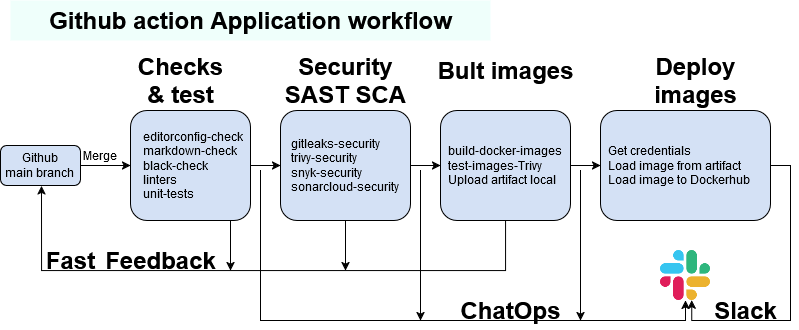

The diagram above was exported from draw.io. Its source (the exported page's mxGraphModel, read from the mxfile embedded in the PNG):
<mxGraphModel dx="1596" dy="743" grid="1" gridSize="10" guides="1" tooltips="1" connect="1" arrows="1" fold="1" page="1" pageScale="1" pageWidth="827" pageHeight="1169" math="0" shadow="0">
  <root>
    <mxCell id="0" />
    <mxCell id="1" parent="0" />
    <mxCell id="WByyl6koiW0STJQpawU5-7" value="" style="edgeStyle=orthogonalEdgeStyle;rounded=0;orthogonalLoop=1;jettySize=auto;html=1;" parent="1" source="WByyl6koiW0STJQpawU5-1" target="WByyl6koiW0STJQpawU5-2" edge="1">
      <mxGeometry relative="1" as="geometry" />
    </mxCell>
    <mxCell id="WByyl6koiW0STJQpawU5-1" value="&lt;div&gt;Github&lt;/div&gt;&lt;div&gt;main branch&lt;br&gt;&lt;/div&gt;" style="rounded=1;whiteSpace=wrap;html=1;fillColor=light-dark(#D4E1F5,var(--ge-dark-color, #121212));" parent="1" vertex="1">
      <mxGeometry x="10" y="175" width="80" height="40" as="geometry" />
    </mxCell>
    <mxCell id="WByyl6koiW0STJQpawU5-8" value="" style="edgeStyle=orthogonalEdgeStyle;rounded=0;orthogonalLoop=1;jettySize=auto;html=1;" parent="1" source="WByyl6koiW0STJQpawU5-2" target="WByyl6koiW0STJQpawU5-4" edge="1">
      <mxGeometry relative="1" as="geometry" />
    </mxCell>
    <mxCell id="WByyl6koiW0STJQpawU5-16" style="edgeStyle=orthogonalEdgeStyle;rounded=0;orthogonalLoop=1;jettySize=auto;html=1;" parent="1" source="WByyl6koiW0STJQpawU5-2" edge="1">
      <mxGeometry relative="1" as="geometry">
        <mxPoint x="240" y="300" as="targetPoint" />
        <Array as="points">
          <mxPoint x="240" y="270" />
          <mxPoint x="240" y="270" />
        </Array>
      </mxGeometry>
    </mxCell>
    <mxCell id="WByyl6koiW0STJQpawU5-2" value="&lt;div align=&quot;left&quot;&gt;&amp;nbsp; editorconfig-check&lt;br&gt;&amp;nbsp; markdown-check&lt;br&gt;&amp;nbsp; black-check&lt;br&gt;&amp;nbsp; linters&lt;br&gt;&amp;nbsp; unit-tests&lt;br&gt;&lt;/div&gt;" style="rounded=1;whiteSpace=wrap;html=1;fillColor=light-dark(#D4E1F5,var(--ge-dark-color, #121212));" parent="1" vertex="1">
      <mxGeometry x="140" y="140" width="120" height="110" as="geometry" />
    </mxCell>
    <mxCell id="WByyl6koiW0STJQpawU5-3" value="Github action Application workflow" style="text;strokeColor=none;fillColor=#EFFFFB;html=1;fontSize=24;fontStyle=1;verticalAlign=middle;align=center;" parent="1" vertex="1">
      <mxGeometry x="20" y="30" width="480" height="40" as="geometry" />
    </mxCell>
    <mxCell id="WByyl6koiW0STJQpawU5-9" value="" style="edgeStyle=orthogonalEdgeStyle;rounded=0;orthogonalLoop=1;jettySize=auto;html=1;" parent="1" source="WByyl6koiW0STJQpawU5-4" target="WByyl6koiW0STJQpawU5-5" edge="1">
      <mxGeometry relative="1" as="geometry" />
    </mxCell>
    <mxCell id="WByyl6koiW0STJQpawU5-15" style="edgeStyle=orthogonalEdgeStyle;rounded=0;orthogonalLoop=1;jettySize=auto;html=1;" parent="1" source="WByyl6koiW0STJQpawU5-4" edge="1">
      <mxGeometry relative="1" as="geometry">
        <mxPoint x="355" y="300" as="targetPoint" />
      </mxGeometry>
    </mxCell>
    <mxCell id="WByyl6koiW0STJQpawU5-4" value="&lt;div align=&quot;left&quot;&gt;&amp;nbsp;&amp;nbsp; gitleaks-security&lt;br&gt;&amp;nbsp;&amp;nbsp; trivy-security&lt;br&gt;&amp;nbsp;&amp;nbsp; snyk-security&lt;br&gt;&amp;nbsp;&amp;nbsp; sonarcloud-security&lt;/div&gt;" style="rounded=1;whiteSpace=wrap;html=1;fillColor=light-dark(#D4E1F5,var(--ge-dark-color, #121212));align=left;" parent="1" vertex="1">
      <mxGeometry x="290" y="140" width="130" height="110" as="geometry" />
    </mxCell>
    <mxCell id="WByyl6koiW0STJQpawU5-10" value="" style="edgeStyle=orthogonalEdgeStyle;rounded=0;orthogonalLoop=1;jettySize=auto;html=1;" parent="1" source="WByyl6koiW0STJQpawU5-5" target="WByyl6koiW0STJQpawU5-6" edge="1">
      <mxGeometry relative="1" as="geometry" />
    </mxCell>
    <mxCell id="WByyl6koiW0STJQpawU5-14" style="edgeStyle=orthogonalEdgeStyle;rounded=0;orthogonalLoop=1;jettySize=auto;html=1;entryX=0.512;entryY=1.008;entryDx=0;entryDy=0;entryPerimeter=0;" parent="1" source="WByyl6koiW0STJQpawU5-5" edge="1" target="WByyl6koiW0STJQpawU5-1">
      <mxGeometry relative="1" as="geometry">
        <mxPoint x="50" y="220" as="targetPoint" />
        <Array as="points">
          <mxPoint x="515" y="300" />
          <mxPoint x="51" y="300" />
        </Array>
      </mxGeometry>
    </mxCell>
    <mxCell id="WByyl6koiW0STJQpawU5-5" value="&amp;nbsp; build-docker-images&lt;br&gt;&amp;nbsp; test-images-Trivy&lt;br&gt;&amp;nbsp; Upload artifact local" style="rounded=1;whiteSpace=wrap;html=1;fillColor=light-dark(#D4E1F5,var(--ge-dark-color, #121212));align=left;" parent="1" vertex="1">
      <mxGeometry x="450" y="140" width="130" height="110" as="geometry" />
    </mxCell>
    <mxCell id="jz7P-7g5eBLGdkA5k73v-10" style="edgeStyle=orthogonalEdgeStyle;rounded=0;orthogonalLoop=1;jettySize=auto;html=1;entryX=0.625;entryY=0.995;entryDx=0;entryDy=0;entryPerimeter=0;" edge="1" parent="1" source="WByyl6koiW0STJQpawU5-6" target="jz7P-7g5eBLGdkA5k73v-1">
      <mxGeometry relative="1" as="geometry">
        <mxPoint x="700" y="350" as="targetPoint" />
        <Array as="points">
          <mxPoint x="800" y="195" />
          <mxPoint x="800" y="350" />
          <mxPoint x="701" y="350" />
        </Array>
      </mxGeometry>
    </mxCell>
    <mxCell id="WByyl6koiW0STJQpawU5-6" value="&amp;nbsp; Get credentials &lt;br&gt;&amp;nbsp; Load image from artifact&lt;br&gt;&amp;nbsp; Load image to Dockerhub" style="rounded=1;whiteSpace=wrap;html=1;fillColor=light-dark(#D4E1F5,var(--ge-dark-color, #121212));align=left;" parent="1" vertex="1">
      <mxGeometry x="610" y="140" width="170" height="110" as="geometry" />
    </mxCell>
    <mxCell id="WByyl6koiW0STJQpawU5-11" value="&lt;div&gt;Merge&lt;/div&gt;" style="text;html=1;align=center;verticalAlign=middle;whiteSpace=wrap;rounded=0;" parent="1" vertex="1">
      <mxGeometry x="80" y="170" width="60" height="30" as="geometry" />
    </mxCell>
    <mxCell id="WByyl6koiW0STJQpawU5-12" value="&lt;div&gt;Checks&lt;/div&gt;&lt;div&gt;&amp;amp; test&lt;/div&gt;" style="text;strokeColor=none;fillColor=none;html=1;fontSize=24;fontStyle=1;verticalAlign=middle;align=center;" parent="1" vertex="1">
      <mxGeometry x="140" y="90" width="100" height="40" as="geometry" />
    </mxCell>
    <mxCell id="WByyl6koiW0STJQpawU5-13" value="&lt;div&gt;Security&lt;/div&gt;&lt;div&gt;SAST SCA&lt;br&gt;&lt;/div&gt;" style="text;strokeColor=none;fillColor=none;html=1;fontSize=24;fontStyle=1;verticalAlign=middle;align=center;" parent="1" vertex="1">
      <mxGeometry x="280" y="90" width="150" height="40" as="geometry" />
    </mxCell>
    <mxCell id="WByyl6koiW0STJQpawU5-17" value="Fast" style="text;strokeColor=none;fillColor=none;html=1;fontSize=24;fontStyle=1;verticalAlign=middle;align=center;" parent="1" vertex="1">
      <mxGeometry x="30" y="270" width="100" height="40" as="geometry" />
    </mxCell>
    <mxCell id="WByyl6koiW0STJQpawU5-18" value="Feеdback" style="text;strokeColor=none;fillColor=none;html=1;fontSize=24;fontStyle=1;verticalAlign=middle;align=center;" parent="1" vertex="1">
      <mxGeometry x="120" y="270" width="100" height="40" as="geometry" />
    </mxCell>
    <mxCell id="WByyl6koiW0STJQpawU5-19" value="&lt;div&gt;Bult images&lt;/div&gt;" style="text;strokeColor=none;fillColor=none;html=1;fontSize=24;fontStyle=1;verticalAlign=middle;align=center;" parent="1" vertex="1">
      <mxGeometry x="440" y="80" width="150" height="40" as="geometry" />
    </mxCell>
    <mxCell id="WByyl6koiW0STJQpawU5-20" value="&lt;div&gt;Deploy&lt;/div&gt;&lt;div&gt;images&lt;br&gt;&lt;/div&gt;" style="text;strokeColor=none;fillColor=none;html=1;fontSize=24;fontStyle=1;verticalAlign=middle;align=center;" parent="1" vertex="1">
      <mxGeometry x="630" y="90" width="150" height="40" as="geometry" />
    </mxCell>
    <mxCell id="jz7P-7g5eBLGdkA5k73v-1" value="" style="shape=image;html=1;verticalAlign=top;verticalLabelPosition=bottom;labelBackgroundColor=#ffffff;imageAspect=0;aspect=fixed;image=https://cdn2.iconfinder.com/data/icons/social-media-2285/512/1_Slack_colored_svg-128.png" vertex="1" parent="1">
      <mxGeometry x="670" y="280" width="50" height="50" as="geometry" />
    </mxCell>
    <mxCell id="jz7P-7g5eBLGdkA5k73v-2" style="edgeStyle=orthogonalEdgeStyle;rounded=0;orthogonalLoop=1;jettySize=auto;html=1;entryX=0.5;entryY=1;entryDx=0;entryDy=0;" edge="1" parent="1" target="jz7P-7g5eBLGdkA5k73v-1">
      <mxGeometry relative="1" as="geometry">
        <mxPoint x="210" y="330" as="targetPoint" />
        <mxPoint x="270" y="200" as="sourcePoint" />
        <Array as="points">
          <mxPoint x="270" y="350" />
          <mxPoint x="695" y="350" />
        </Array>
      </mxGeometry>
    </mxCell>
    <mxCell id="jz7P-7g5eBLGdkA5k73v-4" style="edgeStyle=orthogonalEdgeStyle;rounded=0;orthogonalLoop=1;jettySize=auto;html=1;" edge="1" parent="1">
      <mxGeometry relative="1" as="geometry">
        <mxPoint x="430" y="350" as="targetPoint" />
        <mxPoint x="430" y="200" as="sourcePoint" />
        <Array as="points">
          <mxPoint x="430" y="270" />
          <mxPoint x="430" y="270" />
        </Array>
      </mxGeometry>
    </mxCell>
    <mxCell id="jz7P-7g5eBLGdkA5k73v-5" style="edgeStyle=orthogonalEdgeStyle;rounded=0;orthogonalLoop=1;jettySize=auto;html=1;" edge="1" parent="1">
      <mxGeometry relative="1" as="geometry">
        <mxPoint x="590" y="350" as="targetPoint" />
        <mxPoint x="590" y="200" as="sourcePoint" />
        <Array as="points">
          <mxPoint x="590" y="290" />
          <mxPoint x="590" y="290" />
        </Array>
      </mxGeometry>
    </mxCell>
    <mxCell id="jz7P-7g5eBLGdkA5k73v-11" value="ChatOps" style="text;strokeColor=none;fillColor=none;html=1;fontSize=24;fontStyle=1;verticalAlign=middle;align=center;" vertex="1" parent="1">
      <mxGeometry x="470" y="320" width="100" height="40" as="geometry" />
    </mxCell>
    <mxCell id="jz7P-7g5eBLGdkA5k73v-13" value="Slack" style="text;strokeColor=none;fillColor=none;html=1;fontSize=24;fontStyle=1;verticalAlign=middle;align=center;" vertex="1" parent="1">
      <mxGeometry x="720" y="320" width="70" height="40" as="geometry" />
    </mxCell>
  </root>
</mxGraphModel>